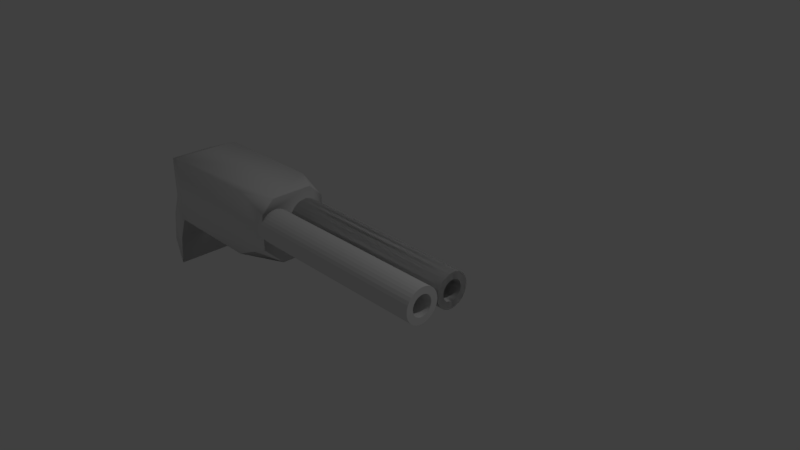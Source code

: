 # Source: gun.blend  (saved by Blender 2.79.0; exported with 4.5.12 LTS)
import bpy
from mathutils import Matrix  # noqa: F401  (used for matrix-valued properties, if any)

bpy.ops.wm.read_factory_settings(use_empty=True)
scene = bpy.context.scene
scene.name = 'Scene'

# ---- collections
col_collection_1 = bpy.data.collections.new('Collection 1'); scene.collection.children.link(col_collection_1)

# ---- world
world_world = bpy.data.worlds.new('World'); scene.world = world_world
world_world.color = (0.05088, 0.05088, 0.05088)
world_world.use_sun_shadow = False
world_world.sun_shadow_jitter_overblur = 0.0
world_world.cycles.sampling_method = 'MANUAL'

# ---- cameras
cam_camera = bpy.data.cameras.new('Camera')
cam_camera.clip_end = 100.0
cam_camera.lens = 35.0
cam_camera.sensor_width = 32.0
cam_camera.sensor_height = 18.0
cam_camera.ortho_scale = 7.314
cam_camera.dof.focus_distance = 0.0
cam_camera.dof.aperture_fstop = 128.0

# ---- lights
light_lamp = bpy.data.lights.new('Lamp', 'POINT')
light_lamp.transmission_factor = 0.0
light_lamp.cutoff_distance = 30.0
light_lamp.energy = 100.0
light_lamp.shadow_buffer_clip_start = 1.001
light_lamp.shadow_soft_size = 0.1
light_lamp.shadow_maximum_resolution = 0.006
light_lamp.use_absolute_resolution = True

# ---- meshes
me_cylinder_006 = bpy.data.meshes.new('Cylinder.006')
me_cylinder_006.from_pydata([(0.0, 1.0, -1.0), (-1.528e-07, 0.5999, 1.0), (0.1951, 0.9808, -1.0), (0.117, 0.5884, 1.0), (0.3827, 0.9239, -1.0), (0.2296, 0.5542, 1.0), (0.5556, 0.8315, -1.0), (0.3333, 0.4988, 1.0), (0.7071, 0.7071, -1.0), (0.4242, 0.4242, 1.0), (0.8315, 0.5556, -1.0), (0.4988, 0.3333, 1.0), (0.9239, 0.3827, -1.0), (0.5542, 0.2296, 1.0), (0.9808, 0.1951, -1.0), (0.5884, 0.117, 1.0), (0.9808, -0.1951, -1.0), (0.5884, -0.117, 1.0), (0.9239, -0.3827, -1.0), (0.5542, -0.2296, 1.0), (0.8315, -0.5556, -1.0), (0.4988, -0.3333, 1.0), (0.7071, -0.7071, -1.0), (0.4242, -0.4242, 1.0), (0.5556, -0.8315, -1.0), (0.3333, -0.4988, 1.0), (0.3827, -0.9239, -1.0), (0.2296, -0.5542, 1.0), (0.1951, -0.9808, -1.0), (0.117, -0.5884, 1.0), (-3.258e-07, -1.0, -1.0), (-2.03e-07, -0.5999, 1.0), (-0.1951, -0.9808, -1.0), (-0.117, -0.5884, 1.0), (-0.3827, -0.9239, -1.0), (-0.2296, -0.5542, 1.0), (-0.5556, -0.8315, -1.0), (-0.3333, -0.4988, 1.0), (-0.7071, -0.7071, -1.0), (-0.4242, -0.4242, 1.0), (-0.8315, -0.5556, -1.0), (-0.4988, -0.3333, 1.0), (-0.9239, -0.3827, -1.0), (-0.5542, -0.2296, 1.0), (-0.9808, -0.1951, -1.0), (-0.5884, -0.117, 1.0), (-0.9808, 0.1951, -1.0), (-0.5884, 0.117, 1.0), (-0.9239, 0.3827, -1.0), (-0.5542, 0.2296, 1.0), (-0.8315, 0.5556, -1.0), (-0.4988, 0.3333, 1.0), (-0.7071, 0.7071, -1.0), (-0.4242, 0.4242, 1.0), (-0.5556, 0.8315, -1.0), (-0.3333, 0.4988, 1.0), (-0.3827, 0.9239, -1.0), (-0.2296, 0.5542, 1.0), (-0.1951, 0.9808, -1.0), (-0.117, 0.5884, 1.0), (0.1951, 0.9808, 1.0), (0.0, 1.0, 1.0), (0.3827, 0.9239, 1.0), (0.5556, 0.8315, 1.0), (0.7071, 0.7071, 1.0), (0.8315, 0.5556, 1.0), (0.9239, 0.3827, 1.0), (0.9808, 0.1951, 1.0), (0.9808, -0.1951, 1.0), (0.9239, -0.3827, 1.0), (0.8315, -0.5556, 1.0), (0.7071, -0.7071, 1.0), (0.5556, -0.8315, 1.0), (0.3827, -0.9239, 1.0), (0.1951, -0.9808, 1.0), (-3.258e-07, -1.0, 1.0), (-0.1951, -0.9808, 1.0), (-0.3827, -0.9239, 1.0), (-0.5556, -0.8315, 1.0), (-0.7071, -0.7071, 1.0), (-0.8315, -0.5556, 1.0), (-0.9239, -0.3827, 1.0), (-0.9808, -0.1951, 1.0), (-0.9808, 0.1951, 1.0), (-0.9239, 0.3827, 1.0), (-0.8315, 0.5556, 1.0), (-0.7071, 0.7071, 1.0), (-0.5556, 0.8315, 1.0), (-0.3827, 0.9239, 1.0), (-0.1951, 0.9808, 1.0), (0.117, 0.5884, -1.474), (-1.154e-05, 0.5999, -1.474), (0.2296, 0.5542, -1.474), (0.3333, 0.4988, -1.474), (0.4242, 0.4242, -1.474), (0.4988, 0.3333, -1.474), (0.5542, 0.2296, -1.474), (0.5883, 0.117, -1.474), (0.5883, -0.117, -1.474), (0.5542, -0.2296, -1.474), (0.4988, -0.3333, -1.474), (0.4242, -0.4242, -1.474), (0.3333, -0.4988, -1.474), (0.2296, -0.5542, -1.474), (0.117, -0.5884, -1.474), (-1.159e-05, -0.5999, -1.474), (-0.117, -0.5884, -1.474), (-0.2296, -0.5542, -1.474), (-0.3333, -0.4988, -1.474), (-0.4242, -0.4242, -1.474), (-0.4988, -0.3333, -1.474), (-0.5542, -0.2296, -1.474), (-0.5884, -0.117, -1.474), (-0.5884, 0.117, -1.474), (-0.5542, 0.2296, -1.474), (-0.4988, 0.3333, -1.474), (-0.4242, 0.4242, -1.474), (-0.3333, 0.4988, -1.474), (-0.2296, 0.5542, -1.474), (-0.117, 0.5884, -1.474), (0.0, -1.0, -1.0), (-1.528e-07, -0.5999, 1.0), (0.1951, -0.9808, -1.0), (0.117, -0.5884, 1.0), (0.3827, -0.9239, -1.0), (0.2296, -0.5542, 1.0), (0.5556, -0.8315, -1.0), (0.3333, -0.4988, 1.0), (0.7071, -0.7071, -1.0), (0.4242, -0.4242, 1.0), (0.8315, -0.5556, -1.0), (0.4988, -0.3333, 1.0), (0.9239, -0.3827, -1.0), (0.5542, -0.2296, 1.0), (0.9808, -0.1951, -1.0), (0.5884, -0.117, 1.0), (1.0, 0.0, -1.0), (0.5999, 0.0, 1.0), (0.9808, 0.1951, -1.0), (0.5884, 0.117, 1.0), (0.9239, 0.3827, -1.0), (0.5542, 0.2296, 1.0), (0.8315, 0.5556, -1.0), (0.4988, 0.3333, 1.0), (0.7071, 0.7071, -1.0), (0.4242, 0.4242, 1.0), (0.5556, 0.8315, -1.0), (0.3333, 0.4988, 1.0), (0.3827, 0.9239, -1.0), (0.2296, 0.5542, 1.0), (0.1951, 0.9808, -1.0), (0.117, 0.5884, 1.0), (-3.258e-07, 1.0, -1.0), (-2.03e-07, 0.5999, 1.0), (-0.1951, 0.9808, -1.0), (-0.117, 0.5884, 1.0), (-0.3827, 0.9239, -1.0), (-0.2296, 0.5542, 1.0), (-0.5556, 0.8315, -1.0), (-0.3333, 0.4988, 1.0), (-0.7071, 0.7071, -1.0), (-0.4242, 0.4242, 1.0), (-0.8315, 0.5556, -1.0), (-0.4988, 0.3333, 1.0), (-0.9239, 0.3827, -1.0), (-0.5542, 0.2296, 1.0), (-0.9808, 0.1951, -1.0), (-0.5884, 0.117, 1.0), (-1.0, 0.0, -1.0), (-0.5999, 0.0, 1.0), (-0.9808, -0.1951, -1.0), (-0.5884, -0.117, 1.0), (-0.9239, -0.3827, -1.0), (-0.5542, -0.2296, 1.0), (-0.8315, -0.5556, -1.0), (-0.4988, -0.3333, 1.0), (-0.7071, -0.7071, -1.0), (-0.4242, -0.4242, 1.0), (-0.5556, -0.8315, -1.0), (-0.3333, -0.4988, 1.0), (-0.3827, -0.9239, -1.0), (-0.2296, -0.5542, 1.0), (-0.1951, -0.9808, -1.0), (-0.117, -0.5884, 1.0), (0.1951, -0.9808, 1.0), (0.0, -1.0, 1.0), (0.3827, -0.9239, 1.0), (0.5556, -0.8315, 1.0), (0.7071, -0.7071, 1.0), (0.8315, -0.5556, 1.0), (0.9239, -0.3827, 1.0), (0.9808, -0.1951, 1.0), (1.0, 0.0, 1.0), (0.9808, 0.1951, 1.0), (0.9239, 0.3827, 1.0), (0.8315, 0.5556, 1.0), (0.7071, 0.7071, 1.0), (0.5556, 0.8315, 1.0), (0.3827, 0.9239, 1.0), (0.1951, 0.9808, 1.0), (-3.258e-07, 1.0, 1.0), (-0.1951, 0.9808, 1.0), (-0.3827, 0.9239, 1.0), (-0.5556, 0.8315, 1.0), (-0.7071, 0.7071, 1.0), (-0.8315, 0.5556, 1.0), (-0.9239, 0.3827, 1.0), (-0.9808, 0.1951, 1.0), (-1.0, 0.0, 1.0), (-0.9808, -0.1951, 1.0), (-0.9239, -0.3827, 1.0), (-0.8315, -0.5556, 1.0), (-0.7071, -0.7071, 1.0), (-0.5556, -0.8315, 1.0), (-0.3827, -0.9239, 1.0), (-0.1951, -0.9808, 1.0), (0.117, -0.5884, -1.474), (-1.154e-05, -0.5999, -1.474), (0.2296, -0.5542, -1.474), (0.3333, -0.4988, -1.474), (0.4242, -0.4242, -1.474), (0.4988, -0.3333, -1.474), (0.5542, -0.2296, -1.474), (0.5883, -0.117, -1.474), (0.5999, 0.0, -1.474), (0.5883, 0.117, -1.474), (0.5542, 0.2296, -1.474), (0.4988, 0.3333, -1.474), (0.4242, 0.4242, -1.474), (0.3333, 0.4988, -1.474), (0.2296, 0.5542, -1.474), (0.117, 0.5884, -1.474), (-1.159e-05, 0.5999, -1.474), (-0.117, 0.5884, -1.474), (-0.2296, 0.5542, -1.474), (-0.3333, 0.4988, -1.474), (-0.4242, 0.4242, -1.474), (-0.4988, 0.3333, -1.474), (-0.5542, 0.2296, -1.474), (-0.5884, 0.117, -1.474), (-0.5999, 0.0, -1.474), (-0.5884, -0.117, -1.474), (-0.5542, -0.2296, -1.474), (-0.4988, -0.3333, -1.474), (-0.4242, -0.4242, -1.474), (-0.3333, -0.4988, -1.474), (-0.2296, -0.5542, -1.474), (-0.117, -0.5884, -1.474), (1.648, -2.094, -2.746), (-0.8971, -2.094, -2.746), (1.648, 0.4458, -2.746), (-0.8971, 0.4458, -2.746), (-1.663, -2.859, -1.223), (-0.8806, -2.859, -0.9403), (-1.663, -2.078, -0.9403), (-1.663, 0.4294, -0.9403), (-0.8806, 1.21, -0.9403), (-1.663, 1.21, -1.223), (2.415, -1.66, -0.9403), (2.172, -2.561, -1.361), (1.213, -2.859, -0.9403), (2.116, -2.617, -1.361), (2.172, -2.617, -1.381), (2.415, -2.859, -1.374), (2.415, 1.21, -1.374), (2.172, 0.9686, -1.381), (1.213, 1.21, -0.9403), (2.116, 0.9686, -1.361), (2.172, 0.9125, -1.361), (2.415, 0.01094, -0.9403), (2.415, 1.21, -2.413), (2.415, -2.859, -2.413), (-1.663, -2.859, -2.413), (-1.663, 1.21, -2.413), (2.415, -1.66, -0.9403), (2.415, -2.859, -1.374), (2.415, 1.21, -1.374), (2.415, 0.01094, -0.9403), (2.415, -1.66, -0.9403), (2.415, -2.859, -1.374), (2.415, 1.21, -1.374), (2.415, 0.01094, -0.9403), (3.668, 0.6254, -2.599), (3.668, -2.274, -2.599), (3.313, 0.2703, -2.754), (3.313, -1.919, -2.754), (3.874, 1.21, -2.51), (3.874, -2.859, -2.51), (3.107, 0.4458, -2.843), (3.107, -2.094, -2.843), (3.668, 0.6254, -2.599), (3.668, -2.274, -2.599), (3.313, 0.2703, -2.754), (3.313, -1.919, -2.754), (5.739, 1.164, -2.542), (5.739, -2.905, -2.542), (4.973, 0.3994, -2.876), (4.973, -2.141, -2.876), (5.534, 0.579, -2.632), (5.534, -2.32, -2.632), (5.178, 0.2239, -2.786), (5.178, -1.965, -2.786), (3.668, 0.6254, -2.599), (3.668, -2.274, -2.599), (3.313, 0.2703, -2.754), (3.313, -1.919, -2.754), (5.237, 0.6254, -2.704), (5.237, -2.274, -2.704), (4.881, 0.2703, -2.859), (4.881, -1.919, -2.859), (0.0, -1.007, -1.0), (-1.528e-07, -1.407, 1.0), (0.1951, -1.026, -1.0), (0.117, -1.418, 1.0), (0.3827, -1.083, -1.0), (0.2296, -1.453, 1.0), (0.5556, -1.175, -1.0), (0.3333, -1.508, 1.0), (0.7071, -1.3, -1.0), (0.4242, -1.583, 1.0), (0.8315, -1.451, -1.0), (0.4988, -1.674, 1.0), (0.9239, -1.624, -1.0), (0.5542, -1.777, 1.0), (0.9808, -1.812, -1.0), (0.5884, -1.89, 1.0), (1.0, -2.007, -1.0), (0.5999, -2.007, 1.0), (0.9808, -2.202, -1.0), (0.5884, -2.124, 1.0), (0.9239, -2.39, -1.0), (0.5542, -2.236, 1.0), (0.8315, -2.562, -1.0), (0.4988, -2.34, 1.0), (0.7071, -2.714, -1.0), (0.4242, -2.431, 1.0), (0.5556, -2.838, -1.0), (0.3333, -2.506, 1.0), (0.3827, -2.931, -1.0), (0.2296, -2.561, 1.0), (0.1951, -2.988, -1.0), (0.117, -2.595, 1.0), (-3.258e-07, -3.007, -1.0), (-2.03e-07, -2.607, 1.0), (-0.1951, -2.988, -1.0), (-0.117, -2.595, 1.0), (-0.3827, -2.931, -1.0), (-0.2296, -2.561, 1.0), (-0.5556, -2.838, -1.0), (-0.3333, -2.506, 1.0), (-0.7071, -2.714, -1.0), (-0.4242, -2.431, 1.0), (-0.8315, -2.562, -1.0), (-0.4988, -2.34, 1.0), (-0.9239, -2.39, -1.0), (-0.5542, -2.236, 1.0), (-0.9808, -2.202, -1.0), (-0.5884, -2.124, 1.0), (-1.0, -2.007, -1.0), (-0.5999, -2.007, 1.0), (-0.9808, -1.812, -1.0), (-0.5884, -1.89, 1.0), (-0.9239, -1.624, -1.0), (-0.5542, -1.777, 1.0), (-0.8315, -1.451, -1.0), (-0.4988, -1.674, 1.0), (-0.7071, -1.3, -1.0), (-0.4242, -1.583, 1.0), (-0.5556, -1.175, -1.0), (-0.3333, -1.508, 1.0), (-0.3827, -1.083, -1.0), (-0.2296, -1.453, 1.0), (-0.1951, -1.026, -1.0), (-0.117, -1.418, 1.0), (0.1951, -1.026, 1.0), (0.0, -1.007, 1.0), (0.3827, -1.083, 1.0), (0.5556, -1.175, 1.0), (0.7071, -1.3, 1.0), (0.8315, -1.451, 1.0), (0.9239, -1.624, 1.0), (0.9808, -1.812, 1.0), (1.0, -2.007, 1.0), (0.9808, -2.202, 1.0), (0.9239, -2.39, 1.0), (0.8315, -2.562, 1.0), (0.7071, -2.714, 1.0), (0.5556, -2.838, 1.0), (0.3827, -2.931, 1.0), (0.1951, -2.988, 1.0), (-3.258e-07, -3.007, 1.0), (-0.1951, -2.988, 1.0), (-0.3827, -2.931, 1.0), (-0.5556, -2.838, 1.0), (-0.7071, -2.714, 1.0), (-0.8315, -2.562, 1.0), (-0.9239, -2.39, 1.0), (-0.9808, -2.202, 1.0), (-1.0, -2.007, 1.0), (-0.9808, -1.812, 1.0), (-0.9239, -1.624, 1.0), (-0.8315, -1.451, 1.0), (-0.7071, -1.3, 1.0), (-0.5556, -1.175, 1.0), (-0.3827, -1.083, 1.0), (-0.1951, -1.026, 1.0), (0.117, -1.418, -1.474), (-1.154e-05, -1.407, -1.474), (0.2296, -1.453, -1.474), (0.3333, -1.508, -1.474), (0.4242, -1.583, -1.474), (0.4988, -1.674, -1.474), (0.5542, -1.777, -1.474), (0.5883, -1.89, -1.474), (0.5999, -2.007, -1.474), (0.5883, -2.124, -1.474), (0.5542, -2.236, -1.474), (0.4988, -2.34, -1.474), (0.4242, -2.431, -1.474), (0.3333, -2.506, -1.474), (0.2296, -2.561, -1.474), (0.117, -2.595, -1.474), (-1.159e-05, -2.607, -1.474), (-0.117, -2.595, -1.474), (-0.2296, -2.561, -1.474), (-0.3333, -2.506, -1.474), (-0.4242, -2.431, -1.474), (-0.4988, -2.34, -1.474), (-0.5542, -2.236, -1.474), (-0.5884, -2.124, -1.474), (-0.5999, -2.007, -1.474), (-0.5884, -1.89, -1.474), (-0.5542, -1.777, -1.474), (-0.4988, -1.674, -1.474), (-0.4242, -1.583, -1.474), (-0.3333, -1.508, -1.474), (-0.2296, -1.453, -1.474), (-0.117, -1.418, -1.474)], [], [(0, 61, 60, 2), (2, 60, 62, 4), (4, 62, 63, 6), (6, 63, 64, 8), (8, 64, 65, 10), (10, 65, 66, 12), (12, 66, 67, 14), (14, 67, 192, 136), (136, 192, 68, 16), (16, 68, 69, 18), (18, 69, 70, 20), (20, 70, 71, 22), (22, 71, 72, 24), (24, 72, 73, 26), (26, 73, 74, 28), (28, 74, 75, 30), (30, 75, 76, 32), (32, 76, 77, 34), (34, 77, 78, 36), (36, 78, 79, 38), (38, 79, 80, 40), (40, 80, 81, 42), (42, 81, 82, 44), (44, 82, 208, 168), (168, 208, 83, 46), (46, 83, 84, 48), (48, 84, 85, 50), (50, 85, 86, 52), (52, 86, 87, 54), (54, 87, 88, 56), (137, 15, 97, 224), (56, 88, 89, 58), (58, 89, 61, 0), (0, 2, 4, 6, 8, 10, 12, 14, 136, 16, 18, 20, 22, 24, 26, 28, 30, 32, 34, 36, 38, 40, 42, 44, 168, 46, 48, 50, 52, 54, 56, 58), (1, 3, 60, 61), (3, 5, 62, 60), (5, 7, 63, 62), (7, 9, 64, 63), (9, 11, 65, 64), (11, 13, 66, 65), (13, 15, 67, 66), (15, 137, 192, 67), (137, 17, 68, 192), (17, 19, 69, 68), (19, 21, 70, 69), (21, 23, 71, 70), (23, 25, 72, 71), (25, 27, 73, 72), (27, 29, 74, 73), (29, 31, 75, 74), (31, 33, 76, 75), (33, 35, 77, 76), (35, 37, 78, 77), (37, 39, 79, 78), (39, 41, 80, 79), (41, 43, 81, 80), (43, 45, 82, 81), (45, 169, 208, 82), (169, 47, 83, 208), (47, 49, 84, 83), (49, 51, 85, 84), (51, 53, 86, 85), (53, 55, 87, 86), (55, 57, 88, 87), (57, 59, 89, 88), (59, 1, 61, 89), (90, 91, 119, 118, 117, 116, 115, 114, 113, 240, 112, 111, 110, 109, 108, 107, 106, 105, 104, 103, 102, 101, 100, 99, 98, 224, 97, 96, 95, 94, 93, 92), (43, 41, 110, 111), (17, 137, 224, 98), (45, 43, 111, 112), (19, 17, 98, 99), (169, 45, 112, 240), (21, 19, 99, 100), (47, 169, 240, 113), (23, 21, 100, 101), (49, 47, 113, 114), (25, 23, 101, 102), (51, 49, 114, 115), (27, 25, 102, 103), (3, 1, 91, 90), (53, 51, 115, 116), (29, 27, 103, 104), (5, 3, 90, 92), (55, 53, 116, 117), (31, 29, 104, 105), (7, 5, 92, 93), (57, 55, 117, 118), (33, 31, 105, 106), (9, 7, 93, 94), (59, 57, 118, 119), (35, 33, 106, 107), (11, 9, 94, 95), (1, 59, 119, 91), (37, 35, 107, 108), (13, 11, 95, 96), (39, 37, 108, 109), (15, 13, 96, 97), (41, 39, 109, 110), (120, 122, 184, 185), (122, 124, 186, 184), (124, 126, 187, 186), (126, 128, 188, 187), (128, 130, 189, 188), (130, 132, 190, 189), (132, 134, 191, 190), (134, 136, 192, 191), (136, 138, 193, 192), (138, 140, 194, 193), (140, 142, 195, 194), (142, 144, 196, 195), (144, 146, 197, 196), (146, 148, 198, 197), (148, 150, 199, 198), (150, 152, 200, 199), (152, 154, 201, 200), (154, 156, 202, 201), (156, 158, 203, 202), (158, 160, 204, 203), (160, 162, 205, 204), (162, 164, 206, 205), (164, 166, 207, 206), (166, 168, 208, 207), (168, 170, 209, 208), (170, 172, 210, 209), (172, 174, 211, 210), (174, 176, 212, 211), (176, 178, 213, 212), (178, 180, 214, 213), (137, 224, 223, 135), (180, 182, 215, 214), (182, 120, 185, 215), (120, 182, 180, 178, 176, 174, 172, 170, 168, 166, 164, 162, 160, 158, 156, 154, 152, 150, 148, 146, 144, 142, 140, 138, 136, 134, 132, 130, 128, 126, 124, 122), (121, 185, 184, 123), (123, 184, 186, 125), (125, 186, 187, 127), (127, 187, 188, 129), (129, 188, 189, 131), (131, 189, 190, 133), (133, 190, 191, 135), (135, 191, 192, 137), (137, 192, 193, 139), (139, 193, 194, 141), (141, 194, 195, 143), (143, 195, 196, 145), (145, 196, 197, 147), (147, 197, 198, 149), (149, 198, 199, 151), (151, 199, 200, 153), (153, 200, 201, 155), (155, 201, 202, 157), (157, 202, 203, 159), (159, 203, 204, 161), (161, 204, 205, 163), (163, 205, 206, 165), (165, 206, 207, 167), (167, 207, 208, 169), (169, 208, 209, 171), (171, 209, 210, 173), (173, 210, 211, 175), (175, 211, 212, 177), (177, 212, 213, 179), (179, 213, 214, 181), (181, 214, 215, 183), (183, 215, 185, 121), (216, 218, 219, 220, 221, 222, 223, 224, 225, 226, 227, 228, 229, 230, 231, 232, 233, 234, 235, 236, 237, 238, 239, 240, 241, 242, 243, 244, 245, 246, 247, 217), (165, 238, 237, 163), (139, 225, 224, 137), (167, 239, 238, 165), (141, 226, 225, 139), (169, 240, 239, 167), (143, 227, 226, 141), (171, 241, 240, 169), (145, 228, 227, 143), (173, 242, 241, 171), (147, 229, 228, 145), (175, 243, 242, 173), (149, 230, 229, 147), (123, 216, 217, 121), (177, 244, 243, 175), (151, 231, 230, 149), (125, 218, 216, 123), (179, 245, 244, 177), (153, 232, 231, 151), (127, 219, 218, 125), (181, 246, 245, 179), (155, 233, 232, 153), (129, 220, 219, 127), (183, 247, 246, 181), (157, 234, 233, 155), (131, 221, 220, 129), (121, 217, 247, 183), (159, 235, 234, 157), (133, 222, 221, 131), (161, 236, 235, 159), (135, 223, 222, 133), (163, 237, 236, 161), (248, 249, 251, 250), (265, 267, 268), (255, 257, 273, 272, 252, 254), (263, 260, 253, 252, 272, 271), (269, 266, 256, 255, 254, 253, 260, 258), (252, 253, 254), (270, 273, 257, 256, 266, 264), (255, 256, 257), (259, 261, 262), (263, 258, 259, 262), (258, 260, 261, 259), (260, 263, 262, 261), (269, 264, 265, 268), (264, 266, 267, 265), (266, 269, 268, 267), (270, 264, 269, 258, 263, 271), (271, 248, 289, 287), (249, 248, 271, 272), (251, 249, 272, 273), (250, 251, 273, 270), (263, 258, 274, 275), (269, 264, 276, 277), (258, 269, 277, 274), (264, 263, 275, 276), (274, 277, 281, 278), (275, 274, 278, 279), (276, 275, 279, 280), (277, 276, 280, 281), (283, 285, 293, 291), (248, 250, 288, 289), (250, 270, 286, 288), (270, 271, 287, 286), (282, 284, 300, 298), (286, 287, 295, 294), (293, 292, 304, 305), (285, 283, 299, 301), (288, 286, 294, 296), (282, 283, 291, 290), (284, 282, 290, 292), (285, 284, 292, 293), (299, 298, 294, 295), (300, 301, 297, 296), (301, 299, 295, 297), (298, 300, 296, 294), (304, 302, 306, 308), (291, 293, 305, 303), (289, 288, 296, 297), (283, 282, 298, 299), (292, 290, 302, 304), (287, 289, 297, 295), (284, 285, 301, 300), (290, 291, 303, 302), (309, 308, 306, 307), (305, 304, 308, 309), (303, 305, 309, 307), (302, 303, 307, 306), (310, 375, 374, 312), (312, 374, 376, 314), (314, 376, 377, 316), (316, 377, 378, 318), (318, 378, 379, 320), (320, 379, 380, 322), (322, 380, 381, 324), (324, 381, 382, 326), (326, 382, 383, 328), (328, 383, 384, 330), (330, 384, 385, 332), (332, 385, 386, 334), (334, 386, 387, 336), (336, 387, 388, 338), (338, 388, 389, 340), (340, 389, 390, 342), (342, 390, 391, 344), (344, 391, 392, 346), (346, 392, 393, 348), (348, 393, 394, 350), (350, 394, 395, 352), (352, 395, 396, 354), (354, 396, 397, 356), (356, 397, 398, 358), (358, 398, 399, 360), (360, 399, 400, 362), (362, 400, 401, 364), (364, 401, 402, 366), (366, 402, 403, 368), (368, 403, 404, 370), (327, 325, 413, 414), (370, 404, 405, 372), (372, 405, 375, 310), (310, 312, 314, 316, 318, 320, 322, 324, 326, 328, 330, 332, 334, 336, 338, 340, 342, 344, 346, 348, 350, 352, 354, 356, 358, 360, 362, 364, 366, 368, 370, 372), (311, 313, 374, 375), (313, 315, 376, 374), (315, 317, 377, 376), (317, 319, 378, 377), (319, 321, 379, 378), (321, 323, 380, 379), (323, 325, 381, 380), (325, 327, 382, 381), (327, 329, 383, 382), (329, 331, 384, 383), (331, 333, 385, 384), (333, 335, 386, 385), (335, 337, 387, 386), (337, 339, 388, 387), (339, 341, 389, 388), (341, 343, 390, 389), (343, 345, 391, 390), (345, 347, 392, 391), (347, 349, 393, 392), (349, 351, 394, 393), (351, 353, 395, 394), (353, 355, 396, 395), (355, 357, 397, 396), (357, 359, 398, 397), (359, 361, 399, 398), (361, 363, 400, 399), (363, 365, 401, 400), (365, 367, 402, 401), (367, 369, 403, 402), (369, 371, 404, 403), (371, 373, 405, 404), (373, 311, 375, 405), (406, 407, 437, 436, 435, 434, 433, 432, 431, 430, 429, 428, 427, 426, 425, 424, 423, 422, 421, 420, 419, 418, 417, 416, 415, 414, 413, 412, 411, 410, 409, 408), (355, 353, 427, 428), (329, 327, 414, 415), (357, 355, 428, 429), (331, 329, 415, 416), (359, 357, 429, 430), (333, 331, 416, 417), (361, 359, 430, 431), (335, 333, 417, 418), (363, 361, 431, 432), (337, 335, 418, 419), (365, 363, 432, 433), (339, 337, 419, 420), (313, 311, 407, 406), (367, 365, 433, 434), (341, 339, 420, 421), (315, 313, 406, 408), (369, 367, 434, 435), (343, 341, 421, 422), (317, 315, 408, 409), (371, 369, 435, 436), (345, 343, 422, 423), (319, 317, 409, 410), (373, 371, 436, 437), (347, 345, 423, 424), (321, 319, 410, 411), (311, 373, 437, 407), (349, 347, 424, 425), (323, 321, 411, 412), (351, 349, 425, 426), (325, 323, 412, 413), (353, 351, 426, 427)])
me_cylinder_006.polygons.foreach_set('use_smooth', [0, 0, 0, 0, 0, 0, 0, 0, 0, 0, 0, 0, 0, 0, 0, 0, 0, 0, 0, 0, 0, 0, 0, 0, 0, 0, 0, 0, 0, 0, 0, 0, 0, 0, 0, 0, 0, 0, 0, 0, 0, 0, 0, 0, 0, 0, 0, 0, 0, 0, 0, 0, 0, 0, 0, 0, 0, 0, 0, 0, 0, 0, 0, 0, 0, 0, 0, 0, 0, 0, 0, 0, 0, 0, 0, 0, 0, 0, 0, 0, 0, 0, 0, 0, 0, 0, 0, 0, 0, 0, 0, 0, 0, 0, 0, 0, 0, 0, 0, 0, 0, 0, 0, 0, 0, 0, 0, 0, 0, 0, 0, 0, 0, 0, 0, 0, 0, 0, 0, 0, 0, 0, 0, 0, 0, 0, 0, 0, 0, 0, 0, 0, 0, 0, 0, 0, 0, 0, 0, 0, 0, 0, 0, 0, 0, 0, 0, 0, 0, 0, 0, 0, 0, 0, 0, 0, 0, 0, 0, 0, 0, 0, 0, 0, 0, 0, 0, 0, 0, 0, 0, 0, 0, 0, 0, 0, 0, 0, 0, 0, 0, 0, 0, 0, 0, 0, 0, 0, 0, 0, 0, 0, 0, 0, 0, 0, 1, 1, 1, 1, 1, 1, 1, 1, 1, 1, 1, 1, 1, 1, 1, 1, 1, 1, 1, 1, 1, 1, 1, 0, 1, 1, 0, 1, 1, 1, 1, 1, 1, 1, 1, 1, 1, 1, 1, 1, 1, 1, 1, 1, 1, 1, 1, 1, 1, 1, 1, 1, 1, 1, 1, 1, 0, 0, 0, 0, 0, 0, 0, 0, 0, 0, 0, 0, 0, 0, 0, 0, 0, 0, 0, 0, 0, 0, 0, 0, 0, 0, 0, 0, 0, 0, 0, 0, 0, 0, 0, 0, 0, 0, 0, 0, 0, 0, 0, 0, 0, 0, 0, 0, 0, 0, 0, 0, 0, 0, 0, 0, 0, 0, 0, 0, 0, 0, 0, 0, 0, 0, 0, 0, 0, 0, 0, 0, 0, 0, 0, 0, 0, 0, 0, 0, 0, 0, 0, 0, 0, 0, 0, 0, 0, 0, 0, 0, 0, 0, 0, 0, 0, 0])
_uv = me_cylinder_006.uv_layers.new(name='UVMap')
_uv.uv.foreach_set('vector', [0.8314, 0.2731, 0.8314, 0.1365, 0.8451, 0.1365, 0.8451, 0.2731, 0.8451, 0.2731, 0.8451, 0.1365, 0.8583, 0.1365, 0.8583, 0.2731, 0.8583, 0.2731, 0.8583, 0.1365, 0.8704, 0.1365, 0.8704, 0.2731, 0.8704, 0.2731, 0.8704, 0.1365, 0.8811, 0.1365, 0.8811, 0.2731, 0.8811, 0.0, 0.8811, 0.1365, 0.8704, 0.1365, 0.8704, 2.035e-08, 0.8704, 2.035e-08, 0.8704, 0.1365, 0.8583, 0.1365, 0.8583, 3.662e-08, 0.8583, 3.662e-08, 0.8583, 0.1365, 0.8451, 0.1365, 0.8451, 4.476e-08, 0.8451, 4.476e-08, 0.8451, 0.1365, 0.8314, 0.1365, 0.8314, 5.29e-08, 0.8314, 5.29e-08, 0.8314, 0.1365, 0.8177, 0.1365, 0.8177, 4.476e-08, 0.8177, 4.476e-08, 0.8177, 0.1365, 0.8045, 0.1365, 0.8045, 3.662e-08, 0.8045, 3.662e-08, 0.8045, 0.1365, 0.7924, 0.1365, 0.7924, 3.255e-08, 0.7924, 3.255e-08, 0.7924, 0.1365, 0.7818, 0.1365, 0.7818, 1.221e-08, 0.9277, 0.6154, 0.9277, 0.7519, 0.9163, 0.7519, 0.9163, 0.6154, 0.9163, 0.6154, 0.9163, 0.7519, 0.9036, 0.7519, 0.9036, 0.6154, 0.9036, 0.6154, 0.9036, 0.7519, 0.8901, 0.7519, 0.8901, 0.6154, 0.8901, 0.6154, 0.8901, 0.7519, 0.8763, 0.7519, 0.8763, 0.6154, 0.8763, 0.6154, 0.8763, 0.7519, 0.8628, 0.7519, 0.8628, 0.6154, 0.8628, 0.6154, 0.8628, 0.7519, 0.85, 0.7519, 0.85, 0.6154, 0.85, 0.6154, 0.85, 0.7519, 0.8386, 0.7519, 0.8386, 0.6154, 0.8386, 0.6154, 0.8386, 0.7519, 0.8288, 0.7519, 0.8288, 0.6154, 0.9173, 0.2784, 0.9173, 0.415, 0.9059, 0.415, 0.9059, 0.2784, 0.9059, 0.2784, 0.9059, 0.415, 0.8932, 0.415, 0.8932, 0.2784, 0.8932, 0.2784, 0.8932, 0.415, 0.8797, 0.415, 0.8797, 0.2784, 0.8797, 0.2784, 0.8797, 0.415, 0.8659, 0.415, 0.8659, 0.2784, 0.8659, 0.2784, 0.8659, 0.415, 0.8524, 0.415, 0.8524, 0.2784, 0.8524, 0.2784, 0.8524, 0.415, 0.8396, 0.415, 0.8396, 0.2784, 0.8396, 0.2784, 0.8396, 0.415, 0.8282, 0.415, 0.8282, 0.2784, 0.8282, 0.2784, 0.8282, 0.415, 0.8184, 0.415, 0.8184, 0.2784, 0.7818, 0.2731, 0.7818, 0.1365, 0.7924, 0.1365, 0.7924, 0.2731, 0.7924, 0.2731, 0.7924, 0.1365, 0.8045, 0.1365, 0.8045, 0.2731, 0.9715, 0.1689, 0.9632, 0.1689, 0.9632, 3.255e-08, 0.9715, 3.255e-08, 0.8045, 0.2731, 0.8045, 0.1365, 0.8177, 0.1365, 0.8177, 0.2731, 0.8177, 0.2731, 0.8177, 0.1365, 0.8314, 0.1365, 0.8314, 0.2731, 0.3657, 0.8311, 0.352, 0.8311, 0.3385, 0.8285, 0.3258, 0.8234, 0.3144, 0.816, 0.3046, 0.8065, 0.297, 0.7954, 0.2917, 0.783, 0.2891, 0.7699, 0.2891, 0.7565, 0.2917, 0.7434, 0.297, 0.731, 0.3046, 0.7199, 0.3144, 0.7104, 0.3258, 0.703, 0.3385, 0.6979, 0.352, 0.6953, 0.3657, 0.6953, 0.3792, 0.6979, 0.3919, 0.703, 0.4033, 0.7104, 0.4131, 0.7199, 0.4207, 0.731, 0.426, 0.7434, 0.4286, 0.7565, 0.4286, 0.7699, 0.426, 0.783, 0.4207, 0.7954, 0.4131, 0.8065, 0.4033, 0.816, 0.3919, 0.8234, 0.3792, 0.8285, 0.7888, 0.3345, 0.7857, 0.3271, 0.8105, 0.3142, 0.8157, 0.3265, 0.7857, 0.3271, 0.7811, 0.3204, 0.8028, 0.303, 0.8105, 0.3142, 0.7811, 0.3204, 0.7752, 0.3147, 0.7931, 0.2936, 0.8028, 0.303, 0.7752, 0.3147, 0.7684, 0.3102, 0.7816, 0.2861, 0.7931, 0.2936, 0.7684, 0.3102, 0.7607, 0.3072, 0.7689, 0.281, 0.7816, 0.2861, 0.7607, 0.3072, 0.7526, 0.3056, 0.7554, 0.2784, 0.7689, 0.281, 0.7526, 0.3056, 0.7444, 0.3056, 0.7416, 0.2784, 0.7554, 0.2784, 0.7444, 0.3056, 0.7363, 0.3072, 0.7281, 0.281, 0.7416, 0.2784, 0.7363, 0.3072, 0.7286, 0.3102, 0.7154, 0.2861, 0.7281, 0.281, 0.7286, 0.3102, 0.7218, 0.3147, 0.7039, 0.2936, 0.7154, 0.2861, 0.7218, 0.3147, 0.7159, 0.3204, 0.6942, 0.303, 0.7039, 0.2936, 0.7159, 0.3204, 0.7113, 0.3271, 0.6866, 0.3142, 0.6942, 0.303, 0.7113, 0.3271, 0.7082, 0.3345, 0.6813, 0.3265, 0.6866, 0.3142, 0.7082, 0.3345, 0.7066, 0.3423, 0.6786, 0.3397, 0.6813, 0.3265, 0.7066, 0.3423, 0.7066, 0.3504, 0.6786, 0.353, 0.6786, 0.3397, 0.7066, 0.3504, 0.7082, 0.3582, 0.6813, 0.3662, 0.6786, 0.353, 0.7082, 0.3582, 0.7113, 0.3657, 0.6866, 0.3785, 0.6813, 0.3662, 0.7113, 0.3657, 0.7159, 0.3723, 0.6942, 0.3897, 0.6866, 0.3785, 0.7159, 0.3723, 0.7218, 0.378, 0.7039, 0.3991, 0.6942, 0.3897, 0.7218, 0.378, 0.7286, 0.3825, 0.7154, 0.4066, 0.7039, 0.3991, 0.7286, 0.3825, 0.7363, 0.3855, 0.7281, 0.4117, 0.7154, 0.4066, 0.7363, 0.3855, 0.7444, 0.3871, 0.7416, 0.4143, 0.7281, 0.4117, 0.7444, 0.3871, 0.7526, 0.3871, 0.7554, 0.4143, 0.7416, 0.4143, 0.7526, 0.3871, 0.7607, 0.3855, 0.7689, 0.4117, 0.7554, 0.4143, 0.7607, 0.3855, 0.7684, 0.3825, 0.7816, 0.4066, 0.7689, 0.4117, 0.7684, 0.3825, 0.7752, 0.378, 0.7931, 0.3991, 0.7816, 0.4066, 0.7752, 0.378, 0.7811, 0.3723, 0.8028, 0.3897, 0.7931, 0.3991, 0.7811, 0.3723, 0.7857, 0.3657, 0.8105, 0.3785, 0.8028, 0.3897, 0.7857, 0.3657, 0.7888, 0.3582, 0.8157, 0.3662, 0.8105, 0.3785, 0.7888, 0.3582, 0.7904, 0.3504, 0.8184, 0.353, 0.8157, 0.3662, 0.7904, 0.3504, 0.7904, 0.3423, 0.8184, 0.3397, 0.8184, 0.353, 0.7904, 0.3423, 0.7888, 0.3345, 0.8157, 0.3265, 0.8184, 0.3397, 0.1969, 0.9148, 0.1893, 0.9178, 0.1812, 0.9194, 0.1729, 0.9194, 0.1648, 0.9178, 0.1572, 0.9148, 0.1503, 0.9103, 0.1445, 0.9046, 0.1399, 0.8979, 0.1367, 0.8905, 0.1351, 0.8827, 0.1351, 0.8746, 0.1367, 0.8667, 0.1399, 0.8593, 0.1445, 0.8527, 0.1503, 0.847, 0.1572, 0.8425, 0.1648, 0.8394, 0.1729, 0.8379, 0.1812, 0.8379, 0.1893, 0.8394, 0.1969, 0.8425, 0.2038, 0.847, 0.2096, 0.8527, 0.2142, 0.8593, 0.2174, 0.8667, 0.219, 0.8746, 0.219, 0.8827, 0.2174, 0.8905, 0.2142, 0.8979, 0.2096, 0.9046, 0.2038, 0.9103, 0.8948, 0.1689, 0.8875, 0.1689, 0.8875, 1.628e-08, 0.8948, 0.0, 0.9796, 0.1689, 0.9715, 0.1689, 0.9715, 3.255e-08, 0.9796, 3.255e-08, 0.9027, 0.1689, 0.8948, 0.1689, 0.8948, 0.0, 0.9027, 8.138e-09, 0.9873, 0.1689, 0.9796, 0.1689, 0.9796, 3.255e-08, 0.9873, 3.255e-08, 0.9109, 0.1689, 0.9027, 0.1689, 0.9027, 8.138e-09, 0.9109, 0.0, 0.9941, 0.1689, 0.9873, 0.1689, 0.9873, 3.255e-08, 0.9941, 1.628e-08, 0.9191, 0.1689, 0.9109, 0.1689, 0.9109, 0.0, 0.9191, 0.0, 1.0, 0.1689, 0.9941, 0.1689, 0.9941, 1.628e-08, 1.0, 8.138e-09, 0.927, 0.1689, 0.9191, 0.1689, 0.9191, 0.0, 0.927, 8.138e-09, 0.4821, 0.5594, 0.4885, 0.5594, 0.4885, 0.7282, 0.4821, 0.7282, 0.9343, 0.1689, 0.927, 0.1689, 0.927, 8.138e-09, 0.9343, 2.441e-08, 0.4748, 0.5594, 0.4821, 0.5594, 0.4821, 0.7282, 0.4748, 0.7282, 0.9676, 0.6154, 0.9595, 0.6154, 0.9595, 0.4465, 0.9676, 0.4465, 0.9407, 0.1689, 0.9343, 0.1689, 0.9343, 2.441e-08, 0.9407, 3.255e-08, 0.4669, 0.5594, 0.4748, 0.5594, 0.4748, 0.7282, 0.4669, 0.7282, 0.9752, 0.6154, 0.9676, 0.6154, 0.9676, 0.4465, 0.9752, 0.4465, 0.9355, 0.6154, 0.9286, 0.6154, 0.9286, 0.4465, 0.9355, 0.4465, 0.4587, 0.5594, 0.4669, 0.5594, 0.4669, 0.7282, 0.4587, 0.7282, 0.9821, 0.6154, 0.9752, 0.6154, 0.9752, 0.4465, 0.9821, 0.4465, 0.9431, 0.6154, 0.9355, 0.6154, 0.9355, 0.4465, 0.9431, 0.4465, 0.4504, 0.5594, 0.4587, 0.5594, 0.4587, 0.7282, 0.4504, 0.7282, 0.988, 0.6154, 0.9821, 0.6154, 0.9821, 0.4465, 0.988, 0.4465, 0.9512, 0.6154, 0.9431, 0.6154, 0.9431, 0.4465, 0.9512, 0.4465, 0.4425, 0.5594, 0.4504, 0.5594, 0.4504, 0.7282, 0.4425, 0.7282, 0.9475, 0.1689, 0.9407, 0.1689, 0.9407, 8.138e-09, 0.9475, 1.628e-08, 0.9595, 0.6154, 0.9512, 0.6154, 0.9512, 0.4465, 0.9595, 0.4465, 0.4352, 0.5594, 0.4425, 0.5594, 0.4425, 0.7282, 0.4352, 0.7282, 0.9552, 0.1689, 0.9475, 0.1689, 0.9475, 1.628e-08, 0.9552, 1.628e-08, 0.4289, 0.5594, 0.4352, 0.5594, 0.4352, 0.7282, 0.4289, 0.7282, 0.9632, 0.1689, 0.9552, 0.1689, 0.9552, 1.628e-08, 0.9632, 3.255e-08, 0.8875, 0.1689, 0.8811, 0.1689, 0.8811, 3.255e-08, 0.8875, 1.628e-08, 0.8802, 0.8885, 0.8664, 0.8885, 0.8664, 0.7519, 0.8802, 0.7519, 0.8664, 0.8885, 0.8529, 0.8885, 0.8529, 0.7519, 0.8664, 0.7519, 0.8529, 0.8885, 0.8402, 0.8885, 0.8402, 0.7519, 0.8529, 0.7519, 0.8402, 0.8885, 0.8288, 0.8885, 0.8288, 0.7519, 0.8402, 0.7519, 0.7818, 1.221e-08, 0.7924, 3.255e-08, 0.7924, 0.1365, 0.7818, 0.1365, 0.7924, 3.255e-08, 0.8045, 3.255e-08, 0.8045, 0.1365, 0.7924, 0.1365, 0.8045, 3.255e-08, 0.8177, 4.476e-08, 0.8177, 0.1365, 0.8045, 0.1365, 0.8177, 4.476e-08, 0.8314, 5.29e-08, 0.8314, 0.1365, 0.8177, 0.1365, 0.8314, 5.29e-08, 0.8451, 4.476e-08, 0.8451, 0.1365, 0.8314, 0.1365, 0.8451, 4.476e-08, 0.8583, 4.069e-08, 0.8583, 0.1365, 0.8451, 0.1365, 0.8583, 4.069e-08, 0.8704, 2.035e-08, 0.8704, 0.1365, 0.8583, 0.1365, 0.8704, 2.035e-08, 0.8811, 0.0, 0.8811, 0.1365, 0.8704, 0.1365, 0.8288, 0.7519, 0.8182, 0.7519, 0.8182, 0.6154, 0.8288, 0.6154, 0.8182, 0.7519, 0.806, 0.7519, 0.806, 0.6154, 0.8182, 0.6154, 0.806, 0.7519, 0.7928, 0.7519, 0.7928, 0.6154, 0.806, 0.6154, 0.7928, 0.7519, 0.7791, 0.7519, 0.7791, 0.6154, 0.7928, 0.6154, 0.7791, 0.7519, 0.7654, 0.7519, 0.7654, 0.6154, 0.7791, 0.6154, 0.7654, 0.7519, 0.7523, 0.7519, 0.7523, 0.6154, 0.7654, 0.6154, 0.7523, 0.7519, 0.7401, 0.7519, 0.7401, 0.6154, 0.7523, 0.6154, 0.7401, 0.7519, 0.7295, 0.7519, 0.7295, 0.6154, 0.7401, 0.6154, 0.8184, 0.2784, 0.8282, 0.2784, 0.8282, 0.415, 0.8184, 0.415, 0.8282, 0.2784, 0.8396, 0.2784, 0.8396, 0.415, 0.8282, 0.415, 0.8396, 0.2784, 0.8524, 0.2784, 0.8524, 0.415, 0.8396, 0.415, 0.8524, 0.2784, 0.8659, 0.2784, 0.8659, 0.415, 0.8524, 0.415, 0.8659, 0.2784, 0.8797, 0.2784, 0.8797, 0.415, 0.8659, 0.415, 0.8797, 0.2784, 0.8932, 0.2784, 0.8932, 0.415, 0.8797, 0.415, 0.8932, 0.2784, 0.9059, 0.2784, 0.9059, 0.415, 0.8932, 0.415, 0.9059, 0.2784, 0.9173, 0.2784, 0.9173, 0.415, 0.9059, 0.415, 0.9277, 0.8885, 0.9179, 0.8885, 0.9179, 0.7519, 0.9277, 0.7519, 0.9179, 0.8885, 0.9064, 0.8885, 0.9064, 0.7519, 0.9179, 0.7519, 0.9715, 0.1689, 0.9715, 3.255e-08, 0.9796, 3.255e-08, 0.9796, 0.1689, 0.9064, 0.8885, 0.8937, 0.8885, 0.8937, 0.7519, 0.9064, 0.7519, 0.8937, 0.8885, 0.8802, 0.8885, 0.8802, 0.7519, 0.8937, 0.7519, 0.2118, 0.8379, 0.198, 0.8379, 0.1846, 0.8353, 0.1719, 0.8301, 0.1604, 0.8227, 0.1507, 0.8132, 0.1431, 0.8021, 0.1378, 0.7897, 0.1351, 0.7766, 0.1351, 0.7632, 0.1378, 0.7501, 0.1431, 0.7377, 0.1507, 0.7266, 0.1604, 0.7172, 0.1719, 0.7097, 0.1846, 0.7046, 0.198, 0.702, 0.2118, 0.702, 0.2253, 0.7046, 0.238, 0.7097, 0.2494, 0.7172, 0.2591, 0.7266, 0.2668, 0.7378, 0.272, 0.7501, 0.2747, 0.7633, 0.2747, 0.7766, 0.272, 0.7898, 0.2668, 0.8021, 0.2591, 0.8133, 0.2494, 0.8227, 0.238, 0.8302, 0.2253, 0.8353, 0.7082, 0.3582, 0.6813, 0.3662, 0.6786, 0.353, 0.7066, 0.3504, 0.7066, 0.3504, 0.6786, 0.353, 0.6786, 0.3397, 0.7066, 0.3423, 0.7066, 0.3423, 0.6786, 0.3397, 0.6813, 0.3265, 0.7082, 0.3345, 0.7082, 0.3345, 0.6813, 0.3265, 0.6866, 0.3142, 0.7113, 0.3271, 0.7113, 0.3271, 0.6866, 0.3142, 0.6942, 0.303, 0.7159, 0.3204, 0.7159, 0.3204, 0.6942, 0.303, 0.7039, 0.2936, 0.7218, 0.3147, 0.7218, 0.3147, 0.7039, 0.2936, 0.7154, 0.2861, 0.7286, 0.3102, 0.7286, 0.3102, 0.7154, 0.2861, 0.7281, 0.281, 0.7363, 0.3072, 0.7363, 0.3072, 0.7281, 0.281, 0.7416, 0.2784, 0.7444, 0.3056, 0.7444, 0.3056, 0.7416, 0.2784, 0.7554, 0.2784, 0.7526, 0.3056, 0.7526, 0.3056, 0.7554, 0.2784, 0.7689, 0.281, 0.7607, 0.3072, 0.7607, 0.3072, 0.7689, 0.281, 0.7816, 0.2861, 0.7684, 0.3102, 0.7684, 0.3102, 0.7816, 0.2861, 0.7931, 0.2936, 0.7752, 0.3147, 0.7752, 0.3147, 0.7931, 0.2936, 0.8028, 0.303, 0.7811, 0.3204, 0.7811, 0.3204, 0.8028, 0.303, 0.8105, 0.3142, 0.7857, 0.3271, 0.7857, 0.3271, 0.8105, 0.3142, 0.8157, 0.3265, 0.7888, 0.3345, 0.7888, 0.3345, 0.8157, 0.3265, 0.8184, 0.3397, 0.7904, 0.3423, 0.7904, 0.3423, 0.8184, 0.3397, 0.8184, 0.353, 0.7904, 0.3504, 0.7904, 0.3504, 0.8184, 0.353, 0.8157, 0.3662, 0.7888, 0.3582, 0.7888, 0.3582, 0.8157, 0.3662, 0.8105, 0.3785, 0.7857, 0.3657, 0.7857, 0.3657, 0.8105, 0.3785, 0.8028, 0.3897, 0.7811, 0.3723, 0.7811, 0.3723, 0.8028, 0.3897, 0.7931, 0.3991, 0.7752, 0.378, 0.7752, 0.378, 0.7931, 0.3991, 0.7816, 0.4066, 0.7684, 0.3825, 0.7684, 0.3825, 0.7816, 0.4066, 0.7689, 0.4117, 0.7607, 0.3855, 0.7607, 0.3855, 0.7689, 0.4117, 0.7554, 0.4143, 0.7526, 0.3871, 0.7526, 0.3871, 0.7554, 0.4143, 0.7416, 0.4143, 0.7444, 0.3871, 0.7444, 0.3871, 0.7416, 0.4143, 0.7281, 0.4117, 0.7363, 0.3855, 0.7363, 0.3855, 0.7281, 0.4117, 0.7154, 0.4066, 0.7286, 0.3825, 0.7286, 0.3825, 0.7154, 0.4066, 0.7039, 0.3991, 0.7218, 0.378, 0.7218, 0.378, 0.7039, 0.3991, 0.6942, 0.3897, 0.7159, 0.3723, 0.7159, 0.3723, 0.6942, 0.3897, 0.6866, 0.3785, 0.7113, 0.3657, 0.7113, 0.3657, 0.6866, 0.3785, 0.6813, 0.3662, 0.7082, 0.3582, 0.08225, 0.8674, 0.08387, 0.8753, 0.08387, 0.8833, 0.08225, 0.8912, 0.07909, 0.8986, 0.0745, 0.9053, 0.06866, 0.911, 0.0618, 0.9154, 0.05416, 0.9185, 0.04606, 0.9201, 0.0378, 0.9201, 0.0297, 0.9185, 0.02207, 0.9154, 0.0152, 0.911, 0.009362, 0.9053, 0.004772, 0.8986, 0.001611, 0.8912, 0.0, 0.8833, 4.187e-09, 0.8753, 0.001611, 0.8674, 0.004772, 0.86, 0.009362, 0.8533, 0.0152, 0.8476, 0.02207, 0.8432, 0.0297, 0.8401, 0.0378, 0.8385, 0.04606, 0.8385, 0.05416, 0.8401, 0.0618, 0.8432, 0.06866, 0.8476, 0.0745, 0.8533, 0.07909, 0.86, 0.927, 0.1689, 0.927, 0.0, 0.9343, 1.628e-08, 0.9343, 0.1689, 0.9632, 0.1689, 0.9632, 3.255e-08, 0.9715, 3.255e-08, 0.9715, 0.1689, 0.9191, 0.1689, 0.9191, 8.138e-09, 0.927, 0.0, 0.927, 0.1689, 0.9552, 0.1689, 0.9552, 2.441e-08, 0.9632, 3.255e-08, 0.9632, 0.1689, 0.9109, 0.1689, 0.9109, 0.0, 0.9191, 8.138e-09, 0.9191, 0.1689, 0.9475, 0.1689, 0.9475, 8.138e-09, 0.9552, 2.441e-08, 0.9552, 0.1689, 0.9027, 0.1689, 0.9027, 0.0, 0.9109, 0.0, 0.9109, 0.1689, 0.9407, 0.1689, 0.9407, 0.0, 0.9475, 8.138e-09, 0.9475, 0.1689, 0.8948, 0.1689, 0.8948, 8.138e-09, 0.9027, 0.0, 0.9027, 0.1689, 0.9335, 0.6154, 0.9335, 0.7843, 0.9277, 0.7843, 0.9277, 0.6154, 0.8875, 0.1689, 0.8875, 1.628e-08, 0.8948, 8.138e-09, 0.8948, 0.1689, 0.9404, 0.6154, 0.9404, 0.7843, 0.9335, 0.7843, 0.9335, 0.6154, 0.9071, 0.4465, 0.9071, 0.6154, 0.8988, 0.6154, 0.8988, 0.4465, 0.8811, 0.1689, 0.8811, 3.255e-08, 0.8875, 1.628e-08, 0.8875, 0.1689, 0.9481, 0.6154, 0.9481, 0.7843, 0.9404, 0.7843, 0.9404, 0.6154, 0.915, 0.4465, 0.915, 0.6154, 0.9071, 0.6154, 0.9071, 0.4465, 0.8754, 0.4465, 0.8754, 0.6154, 0.8691, 0.6154, 0.8691, 0.4465, 0.9562, 0.6154, 0.9562, 0.7843, 0.9481, 0.7843, 0.9481, 0.6154, 0.9223, 0.4465, 0.9223, 0.6154, 0.915, 0.6154, 0.915, 0.4465, 0.8827, 0.4465, 0.8827, 0.6154, 0.8754, 0.6154, 0.8754, 0.4465, 0.9644, 0.6154, 0.9644, 0.7843, 0.9562, 0.7843, 0.9562, 0.6154, 0.9286, 0.4465, 0.9286, 0.6154, 0.9223, 0.6154, 0.9223, 0.4465, 0.8906, 0.4465, 0.8906, 0.6154, 0.8827, 0.6154, 0.8827, 0.4465, 0.9725, 0.6154, 0.9725, 0.7843, 0.9644, 0.7843, 0.9644, 0.6154, 0.9941, 0.1689, 0.9941, 2.441e-08, 1.0, 1.628e-08, 1.0, 0.1689, 0.8988, 0.4465, 0.8988, 0.6154, 0.8906, 0.6154, 0.8906, 0.4465, 0.9802, 0.6154, 0.9802, 0.7843, 0.9725, 0.7843, 0.9725, 0.6154, 0.9873, 0.1689, 0.9873, 3.255e-08, 0.9941, 2.441e-08, 0.9941, 0.1689, 0.987, 0.6154, 0.987, 0.7843, 0.9802, 0.7843, 0.9802, 0.6154, 0.9796, 0.1689, 0.9796, 3.255e-08, 0.9873, 3.255e-08, 0.9873, 0.1689, 0.9343, 0.1689, 0.9343, 1.628e-08, 0.9407, 3.255e-08, 0.9407, 0.1689, 0.2321, 0.2796, 0.2321, 0.4531, 0.0537, 0.4531, 0.05369, 0.2796, 0.306, 0.2619, 0.306, 0.258, 0.31, 0.2619, 0.6783, 0.05307, 0.6982, 0.0, 0.7818, 0.0, 0.7818, 0.2765, 0.6982, 0.2765, 0.6783, 0.2235, 0.6565, 0.7567, 0.626, 0.675, 0.626, 0.5327, 0.6459, 0.4795, 0.7295, 0.4795, 0.7295, 0.7567, 0.3733, 0.2784, 0.2891, 0.1963, 0.2891, 0.05342, 0.3439, 0.0, 0.52, 1.628e-08, 0.5749, 0.05342, 0.5749, 0.1963, 0.4906, 0.2784, 0.5749, 2.546e-05, 0.5749, 0.05342, 0.52, 1.628e-08, 0.5749, 0.2784, 0.5749, 0.0, 0.6585, 3.255e-08, 0.6783, 0.05342, 0.6783, 0.1963, 0.6478, 0.2784, 0.3439, 0.0, 0.2891, 0.05342, 0.2891, 2.544e-05, 0.554, 0.2619, 0.5579, 0.258, 0.5579, 0.2619, 0.5749, 0.2784, 0.4906, 0.2784, 0.554, 0.2619, 0.5579, 0.2619, 0.4906, 0.2784, 0.5749, 0.1963, 0.5579, 0.258, 0.554, 0.2619, 0.5749, 0.1963, 0.5749, 0.2784, 0.5579, 0.2619, 0.5579, 0.258, 0.3733, 0.2784, 0.2891, 0.2784, 0.306, 0.2619, 0.31, 0.2619, 0.2891, 0.2784, 0.2891, 0.1963, 0.306, 0.258, 0.306, 0.2619, 0.2891, 0.1963, 0.3733, 0.2784, 0.31, 0.2619, 0.306, 0.258, 0.626, 0.7573, 0.5531, 0.7573, 0.5226, 0.6754, 0.5226, 0.5614, 0.5531, 0.4795, 0.626, 0.4795, 0.2858, 0.2261, 0.2321, 0.2796, 0.2321, 0.1805, 0.2858, 0.127, 0.2321, 0.4531, 0.2321, 0.2796, 0.2858, 0.2261, 0.2858, 0.5041, 0.0537, 0.4531, 0.2321, 0.4531, 0.2858, 0.5041, 2.339e-05, 0.5041, 0.05369, 0.2796, 0.0537, 0.4531, 2.339e-05, 0.5041, 1.026e-05, 0.2261, 0.0, 0.0, 0.0, 0.0, 0.0, 0.0, 0.0, 0.0, 0.0, 0.0, 0.0, 0.0, 0.0, 0.0, 0.0, 0.0, 0.0, 0.0, 0.0, 0.0, 0.0, 0.0, 0.0, 0.0, 0.0, 0.0, 0.0, 0.0, 0.0, 0.0, 0.0, 0.0, 0.0, 0.0, 0.0, 0.0, 0.0, 0.0, 0.0, 0.0, 0.0, 0.0, 0.0, 0.0, 0.0, 0.0, 0.0, 0.0, 0.0, 0.0, 0.0, 0.0, 0.0, 0.0, 0.0, 0.0, 0.0, 0.0, 0.0, 0.0, 0.0, 0.0, 0.0, 0.0, 0.0, 0.0, 0.0, 0.0, 0.0, 0.0, 0.0, 0.0, 0.2321, 0.2796, 0.05369, 0.2796, 0.05368, 0.1805, 0.2321, 0.1805, 0.05369, 0.2796, 1.026e-05, 0.2261, 0.0, 0.127, 0.05368, 0.1805, 0.2891, 0.5594, 0.2891, 0.2816, 0.3915, 0.2816, 0.3915, 0.5594, 0.6536, 0.2784, 0.6786, 0.3027, 0.5476, 0.3058, 0.5226, 0.2816, 0.3915, 0.5594, 0.3915, 0.2816, 0.5226, 0.2784, 0.5226, 0.5562, 0.0, 0.0, 0.0, 0.0, 0.0, 0.0, 0.0, 0.0, 0.6786, 0.4521, 0.6536, 0.4764, 0.5226, 0.4795, 0.5476, 0.4553, 0.05368, 0.1805, 0.0, 0.127, 0.003251, 9.766e-08, 0.05693, 0.05349, 0.0, 0.0, 0.0, 0.0, 0.0, 0.0, 0.0, 0.0, 0.0, 0.0, 0.0, 0.0, 0.0, 0.0, 0.0, 0.0, 0.0, 0.0, 0.0, 0.0, 0.0, 0.0, 0.0, 0.0, 0.248, 0.01432, 0.04432, 0.01432, 0.003251, 9.766e-08, 0.2891, 0.0, 0.06926, 0.03917, 0.223, 0.03917, 0.2354, 0.05349, 0.05693, 0.05349, 0.223, 0.03917, 0.248, 0.01432, 0.2891, 0.0, 0.2354, 0.05349, 0.04432, 0.01432, 0.06926, 0.03917, 0.05693, 0.05349, 0.003251, 9.766e-08, 0.1351, 0.6778, 0.1096, 0.702, 0.0, 0.702, 0.02557, 0.6778, 0.0, 0.0, 0.0, 0.0, 0.0, 0.0, 0.0, 0.0, 0.2321, 0.1805, 0.05368, 0.1805, 0.05693, 0.05349, 0.2354, 0.05349, 0.2447, 0.1414, 0.04107, 0.1414, 0.04432, 0.01432, 0.248, 0.01432, 0.0, 0.0, 0.0, 0.0, 0.0, 0.0, 0.0, 0.0, 0.2858, 0.127, 0.2321, 0.1805, 0.2354, 0.05349, 0.2891, 0.0, 0.6786, 0.3027, 0.6786, 0.4521, 0.5476, 0.4553, 0.5476, 0.3058, 0.0, 0.0, 0.0, 0.0, 0.0, 0.0, 0.0, 0.0, 0.02557, 0.5283, 0.02557, 0.6778, 0.0, 0.702, 6.699e-08, 0.5041, 0.1351, 0.5283, 0.1351, 0.6778, 0.02557, 0.6778, 0.02557, 0.5283, 0.1096, 0.5041, 0.1351, 0.5283, 0.02557, 0.5283, 6.699e-08, 0.5041, 0.1351, 0.702, 0.1351, 0.5041, 0.2453, 0.5041, 0.2453, 0.702, 0.7791, 0.7519, 0.7791, 0.8885, 0.7654, 0.8885, 0.7654, 0.7519, 0.7654, 0.7519, 0.7654, 0.8885, 0.7523, 0.8885, 0.7523, 0.7519, 0.7523, 0.7519, 0.7523, 0.8885, 0.7401, 0.8885, 0.7401, 0.7519, 0.7401, 0.7519, 0.7401, 0.8885, 0.7295, 0.8885, 0.7295, 0.7519, 0.09933, 0.702, 0.09933, 0.8385, 0.08869, 0.8385, 0.08869, 0.702, 0.08869, 0.702, 0.08869, 0.8385, 0.07655, 0.8385, 0.07655, 0.702, 0.07655, 0.702, 0.07655, 0.8385, 0.06337, 0.8385, 0.06337, 0.702, 0.06337, 0.702, 0.06337, 0.8385, 0.04967, 0.8385, 0.04967, 0.702, 0.04967, 0.702, 0.04967, 0.8385, 0.03596, 0.8385, 0.03596, 0.702, 0.03596, 0.702, 0.03596, 0.8385, 0.02279, 0.8385, 0.02279, 0.702, 0.02279, 0.702, 0.02279, 0.8385, 0.01064, 0.8385, 0.01064, 0.702, 0.01064, 0.702, 0.01064, 0.8385, 1.675e-08, 0.8385, 0.0, 0.702, 0.6215, 0.7573, 0.6215, 0.8939, 0.61, 0.8939, 0.61, 0.7573, 0.61, 0.7573, 0.61, 0.8939, 0.5973, 0.8939, 0.5973, 0.7573, 0.5973, 0.7573, 0.5973, 0.8939, 0.5838, 0.8939, 0.5838, 0.7573, 0.5838, 0.7573, 0.5838, 0.8939, 0.5701, 0.8939, 0.5701, 0.7573, 0.5701, 0.7573, 0.5701, 0.8939, 0.5566, 0.8939, 0.5566, 0.7573, 0.5566, 0.7573, 0.5566, 0.8939, 0.5438, 0.8939, 0.5438, 0.7573, 0.5438, 0.7573, 0.5438, 0.8939, 0.5324, 0.8939, 0.5324, 0.7573, 0.5324, 0.7573, 0.5324, 0.8939, 0.5226, 0.8939, 0.5226, 0.7573, 0.626, 0.8932, 0.626, 0.7567, 0.6374, 0.7567, 0.6374, 0.8932, 0.6374, 0.8932, 0.6374, 0.7567, 0.6502, 0.7567, 0.6502, 0.8932, 0.6502, 0.8932, 0.6502, 0.7567, 0.6636, 0.7567, 0.6636, 0.8932, 0.6636, 0.8932, 0.6636, 0.7567, 0.6774, 0.7567, 0.6774, 0.8932, 0.6774, 0.8932, 0.6774, 0.7567, 0.6909, 0.7567, 0.6909, 0.8932, 0.6909, 0.8932, 0.6909, 0.7567, 0.7037, 0.7567, 0.7037, 0.8932, 0.7037, 0.8932, 0.7037, 0.7567, 0.7151, 0.7567, 0.7151, 0.8932, 0.7151, 0.8932, 0.7151, 0.7567, 0.7249, 0.7567, 0.7249, 0.8932, 0.8288, 0.7519, 0.8288, 0.8885, 0.8182, 0.8885, 0.8182, 0.7519, 0.8182, 0.7519, 0.8182, 0.8885, 0.806, 0.8885, 0.806, 0.7519, 0.3176, 0.8311, 0.3258, 0.8311, 0.3258, 1.0, 0.3176, 1.0, 0.806, 0.7519, 0.806, 0.8885, 0.7928, 0.8885, 0.7928, 0.7519, 0.7928, 0.7519, 0.7928, 0.8885, 0.7791, 0.8885, 0.7791, 0.7519, 0.8061, 0.6154, 0.7924, 0.6154, 0.7789, 0.6128, 0.7662, 0.6077, 0.7548, 0.6002, 0.745, 0.5908, 0.7374, 0.5796, 0.7321, 0.5673, 0.7295, 0.5541, 0.7295, 0.5408, 0.7321, 0.5276, 0.7374, 0.5153, 0.745, 0.5041, 0.7548, 0.4947, 0.7662, 0.4873, 0.7789, 0.4821, 0.7924, 0.4795, 0.8061, 0.4795, 0.8196, 0.4821, 0.8323, 0.4873, 0.8437, 0.4947, 0.8535, 0.5042, 0.8611, 0.5153, 0.8664, 0.5277, 0.8691, 0.5408, 0.8691, 0.5542, 0.8664, 0.5673, 0.8611, 0.5797, 0.8535, 0.5908, 0.8437, 0.6003, 0.8323, 0.6077, 0.8196, 0.6128, 0.3788, 0.5912, 0.3712, 0.5881, 0.3794, 0.562, 0.3921, 0.5671, 0.3712, 0.5881, 0.3631, 0.5866, 0.3658, 0.5594, 0.3794, 0.562, 0.3631, 0.5866, 0.3548, 0.5866, 0.3521, 0.5594, 0.3658, 0.5594, 0.3548, 0.5866, 0.3467, 0.5881, 0.3386, 0.562, 0.3521, 0.5594, 0.3467, 0.5881, 0.3391, 0.5912, 0.3259, 0.5671, 0.3386, 0.562, 0.3391, 0.5912, 0.3322, 0.5957, 0.3144, 0.5745, 0.3259, 0.5671, 0.3322, 0.5957, 0.3264, 0.6013, 0.3047, 0.584, 0.3144, 0.5745, 0.3264, 0.6013, 0.3218, 0.608, 0.297, 0.5951, 0.3047, 0.584, 0.3218, 0.608, 0.3186, 0.6154, 0.2917, 0.6075, 0.297, 0.5951, 0.3186, 0.6154, 0.317, 0.6233, 0.2891, 0.6206, 0.2917, 0.6075, 0.317, 0.6233, 0.317, 0.6313, 0.2891, 0.634, 0.2891, 0.6206, 0.317, 0.6313, 0.3186, 0.6392, 0.2917, 0.6471, 0.2891, 0.634, 0.3186, 0.6392, 0.3218, 0.6466, 0.297, 0.6595, 0.2917, 0.6471, 0.3218, 0.6466, 0.3264, 0.6533, 0.3047, 0.6706, 0.297, 0.6595, 0.3264, 0.6533, 0.3322, 0.659, 0.3144, 0.6801, 0.3047, 0.6706, 0.3322, 0.659, 0.3391, 0.6634, 0.3259, 0.6875, 0.3144, 0.6801, 0.3391, 0.6634, 0.3467, 0.6665, 0.3386, 0.6926, 0.3259, 0.6875, 0.3467, 0.6665, 0.3548, 0.6681, 0.3521, 0.6953, 0.3386, 0.6926, 0.3548, 0.6681, 0.3631, 0.6681, 0.3658, 0.6953, 0.3521, 0.6953, 0.3631, 0.6681, 0.3712, 0.6665, 0.3794, 0.6926, 0.3658, 0.6953, 0.3712, 0.6665, 0.3788, 0.6634, 0.3921, 0.6875, 0.3794, 0.6926, 0.3788, 0.6634, 0.3857, 0.659, 0.4035, 0.6801, 0.3921, 0.6875, 0.3857, 0.659, 0.3915, 0.6533, 0.4133, 0.6706, 0.4035, 0.6801, 0.3915, 0.6533, 0.3961, 0.6466, 0.4209, 0.6595, 0.4133, 0.6706, 0.3961, 0.6466, 0.3993, 0.6392, 0.4262, 0.6471, 0.4209, 0.6595, 0.3993, 0.6392, 0.4009, 0.6313, 0.4289, 0.634, 0.4262, 0.6471, 0.4009, 0.6313, 0.4009, 0.6233, 0.4289, 0.6206, 0.4289, 0.634, 0.4009, 0.6233, 0.3993, 0.6154, 0.4262, 0.6075, 0.4289, 0.6206, 0.3993, 0.6154, 0.3961, 0.608, 0.4209, 0.5951, 0.4262, 0.6075, 0.3961, 0.608, 0.3915, 0.6013, 0.4133, 0.584, 0.4209, 0.5951, 0.3915, 0.6013, 0.3857, 0.5957, 0.4035, 0.5745, 0.4133, 0.584, 0.3857, 0.5957, 0.3788, 0.5912, 0.3921, 0.5671, 0.4035, 0.5745, 0.8086, 0.9099, 0.8117, 0.9174, 0.8133, 0.9252, 0.8133, 0.9333, 0.8117, 0.9411, 0.8086, 0.9485, 0.804, 0.9552, 0.7981, 0.9609, 0.7913, 0.9654, 0.7836, 0.9684, 0.7755, 0.97, 0.7673, 0.97, 0.7592, 0.9684, 0.7515, 0.9654, 0.7447, 0.9609, 0.7388, 0.9552, 0.7342, 0.9485, 0.7311, 0.9411, 0.7295, 0.9333, 0.7295, 0.9252, 0.7311, 0.9174, 0.7342, 0.9099, 0.7388, 0.9033, 0.7447, 0.8976, 0.7515, 0.8931, 0.7592, 0.89, 0.7673, 0.8885, 0.7755, 0.8885, 0.7836, 0.89, 0.7913, 0.8931, 0.7981, 0.8976, 0.804, 0.9033, 0.931, 0.415, 0.9237, 0.415, 0.9237, 0.2461, 0.931, 0.2461, 0.3094, 0.8311, 0.3176, 0.8311, 0.3176, 1.0, 0.3094, 1.0, 0.9389, 0.415, 0.931, 0.415, 0.931, 0.2461, 0.9389, 0.2461, 0.3018, 0.8311, 0.3094, 0.8311, 0.3094, 1.0, 0.3018, 1.0, 0.9471, 0.415, 0.9389, 0.415, 0.9389, 0.2461, 0.9471, 0.2461, 0.2949, 0.8311, 0.3018, 0.8311, 0.3018, 1.0, 0.2949, 1.0, 0.9553, 0.415, 0.9471, 0.415, 0.9471, 0.2461, 0.9553, 0.2461, 0.2891, 0.8311, 0.2949, 0.8311, 0.2949, 1.0, 0.2891, 1.0, 0.9632, 0.415, 0.9553, 0.415, 0.9553, 0.2461, 0.9632, 0.2461, 0.4352, 0.8971, 0.4289, 0.8971, 0.4289, 0.7282, 0.4352, 0.7282, 0.9705, 0.415, 0.9632, 0.415, 0.9632, 0.2461, 0.9705, 0.2461, 0.4425, 0.8971, 0.4352, 0.8971, 0.4352, 0.7282, 0.4425, 0.7282, 0.9481, 0.7843, 0.9562, 0.7843, 0.9562, 0.9531, 0.9481, 0.9531, 0.9769, 0.415, 0.9705, 0.415, 0.9705, 0.2461, 0.9769, 0.2461, 0.4504, 0.8971, 0.4425, 0.8971, 0.4425, 0.7282, 0.4504, 0.7282, 0.9404, 0.7843, 0.9481, 0.7843, 0.9481, 0.9531, 0.9404, 0.9531, 0.9802, 0.7843, 0.987, 0.7843, 0.987, 0.9531, 0.9802, 0.9531, 0.4587, 0.8971, 0.4504, 0.8971, 0.4504, 0.7282, 0.4587, 0.7282, 0.9335, 0.7843, 0.9404, 0.7843, 0.9404, 0.9531, 0.9335, 0.9531, 0.9725, 0.7843, 0.9802, 0.7843, 0.9802, 0.9531, 0.9725, 0.9531, 0.4669, 0.8971, 0.4587, 0.8971, 0.4587, 0.7282, 0.4669, 0.7282, 0.9277, 0.7843, 0.9335, 0.7843, 0.9335, 0.9531, 0.9277, 0.9531, 0.9644, 0.7843, 0.9725, 0.7843, 0.9725, 0.9531, 0.9644, 0.9531, 0.4748, 0.8971, 0.4669, 0.8971, 0.4669, 0.7282, 0.4748, 0.7282, 0.3415, 0.8311, 0.3484, 0.8311, 0.3484, 1.0, 0.3415, 1.0, 0.9562, 0.7843, 0.9644, 0.7843, 0.9644, 0.9531, 0.9562, 0.9531, 0.4821, 0.8971, 0.4748, 0.8971, 0.4748, 0.7282, 0.4821, 0.7282, 0.3339, 0.8311, 0.3415, 0.8311, 0.3415, 1.0, 0.3339, 1.0, 0.4885, 0.8971, 0.4821, 0.8971, 0.4821, 0.7282, 0.4885, 0.7282, 0.3258, 0.8311, 0.3339, 0.8311, 0.3339, 1.0, 0.3258, 1.0, 0.9237, 0.415, 0.9173, 0.415, 0.9173, 0.2461, 0.9237, 0.2461])
me_cylinder_006.use_remesh_preserve_volume = False
me_cylinder_006.use_remesh_preserve_attributes = False
me_cylinder_006.use_mirror_vertex_groups = False
me_cylinder_006.update()

# ---- objects
ob_lamp = bpy.data.objects.new('Lamp', light_lamp)
ob_camera = bpy.data.objects.new('Camera', cam_camera)
ob_cylinder_001 = bpy.data.objects.new('Cylinder.001', me_cylinder_006)

# ---- transforms, parenting, visibility, modifiers, constraints
ob_lamp.location = (4.076, 1.005, 5.904)
ob_lamp.rotation_euler = (0.6503, 0.05522, 1.866)
ob_lamp.lock_rotations_4d = False
ob_lamp.empty_display_type = 'ARROWS'
ob_lamp.color = (0.0, 0.0, 0.0, 0.0)
ob_lamp.lineart.crease_threshold = 0.0
ob_camera.location = (7.481, -6.508, 5.344)
ob_camera.rotation_euler = (1.109, 0.0, 0.8149)
ob_camera.lock_rotations_4d = False
ob_camera.empty_display_type = 'ARROWS'
ob_camera.color = (0.0, 0.0, 0.0, 0.0)
ob_camera.display_type = 'WIRE'
ob_camera.lineart.crease_threshold = 0.0
ob_cylinder_001.location = (0.6142, -0.5139, 0.5015)
ob_cylinder_001.rotation_euler = (-0.0, 1.571, 0.0)
ob_cylinder_001.scale = (0.226, 0.226, 1.328)
ob_cylinder_001.lineart.crease_threshold = 0.0

# ---- collection membership
col_collection_1.objects.link(ob_lamp)
col_collection_1.objects.link(ob_camera)
col_collection_1.objects.link(ob_cylinder_001)

# ---- scene / render settings (as saved in the file)
scene.camera = ob_camera
scene.frame_start = 1; scene.frame_end = 250; scene.frame_set(1)
scene.render.engine = 'BLENDER_EEVEE_NEXT'
scene.render.resolution_percentage = 50
scene.render.dither_intensity = 0.0
scene.cycles.use_denoising = False
scene.cycles.samples = 128
scene.cycles.sampling_pattern = 'TABULATED_SOBOL'
scene.cycles.use_adaptive_sampling = False
scene.cycles.use_light_tree = False
scene.cycles.blur_glossy = 0.0
scene.cycles.sample_clamp_indirect = 0.0
scene.view_settings.view_transform = 'Standard'
bpy.context.view_layer.update()
